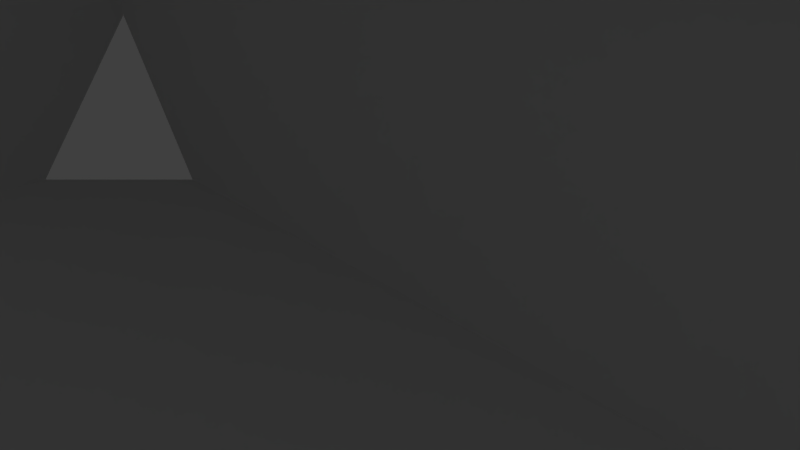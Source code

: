 # Source: room.blend  (saved by Blender 2.78.0; exported with 4.5.12 LTS)
import bpy
from mathutils import Matrix  # noqa: F401  (used for matrix-valued properties, if any)

bpy.ops.wm.read_factory_settings(use_empty=True)
scene = bpy.context.scene
scene.name = 'Scene'

# ---- collections
col_collection_1 = bpy.data.collections.new('Collection 1'); scene.collection.children.link(col_collection_1)

# ---- materials (node trees are filled in below, after node groups)
mat_material = bpy.data.materials.new('Material')
mat_material.alpha_threshold = 0.0
mat_material.use_transparent_shadow = False
mat_material.roughness = 0.5
mat_material.line_color = (0.0, 0.0, 0.0, 1.0)

# ---- material node trees

# ---- world
world_world = bpy.data.worlds.new('World'); scene.world = world_world
world_world.color = (0.05088, 0.05088, 0.05088)
world_world.use_sun_shadow = False
world_world.sun_shadow_jitter_overblur = 0.0
world_world.cycles.sampling_method = 'MANUAL'

# ---- cameras
cam_camera = bpy.data.cameras.new('Camera')
cam_camera.clip_end = 100.0
cam_camera.lens = 35.0
cam_camera.sensor_width = 32.0
cam_camera.sensor_height = 18.0
cam_camera.ortho_scale = 7.314
cam_camera.dof.focus_distance = 0.0
cam_camera.dof.aperture_fstop = 128.0

# ---- lights
light_lamp = bpy.data.lights.new('Lamp', 'POINT')
light_lamp.transmission_factor = 0.0
light_lamp.cutoff_distance = 30.0
light_lamp.energy = 100.0
light_lamp.shadow_buffer_clip_start = 1.001
light_lamp.shadow_soft_size = 0.1
light_lamp.shadow_maximum_resolution = 0.006
light_lamp.use_absolute_resolution = True

# ---- meshes
me_cube = bpy.data.meshes.new('Cube')
me_cube.from_pydata([(1.0, 1.0, -1.057), (1.0, -1.0, -1.057), (-1.0, -1.0, -1.057), (-1.0, 1.0, -1.057), (1.0, 1.0, -0.9035), (1.0, -1.0, -0.9035), (-1.0, -1.0, -0.9035), (-1.0, 1.0, -0.9035), (-0.8086, 1.0, -1.057), (-0.8086, -1.0, -1.057), (-0.8086, 1.0, -0.9035), (-0.8086, -1.0, -0.9035), (1.0, 0.823, -1.057), (-1.0, 0.823, -1.057), (1.0, 0.823, -0.9035), (-1.0, 0.823, -0.9035), (-0.8086, 0.823, -0.9035), (-0.8086, 0.823, -1.057), (-0.8086, 1.0, 0.8455), (-1.0, 1.0, 0.8455), (-0.8086, -1.0, 0.8455), (-1.0, -1.0, 0.8455), (-1.0, 0.823, 0.8455), (1.0, 1.0, 0.8455), (-0.8086, 0.823, 0.8455), (1.0, 0.823, 0.8455), (1.0, 0.823, -0.4335), (1.0, 1.0, -0.4335), (-1.0, 0.823, -0.4335), (-1.0, 1.0, -0.4335), (-0.8086, 1.0, -0.4335), (-0.8086, 0.823, -0.4335), (-0.8086, -1.0, -0.4335), (-1.0, -1.0, -0.4335), (1.0, 1.0, 0.4481), (-1.0, 0.823, 0.4481), (-0.8086, 0.823, 0.4481), (-1.0, -1.0, 0.4481), (1.0, 0.823, 0.4481), (-1.0, 1.0, 0.4481), (-0.8086, 1.0, 0.4481), (-0.8086, -1.0, 0.4481), (0.7229, 1.0, -1.057), (0.7229, -1.0, -1.057), (0.7229, 1.0, -0.9035), (0.7229, -1.0, -0.9035), (0.7229, 0.823, -1.057), (0.7229, 0.823, -0.9035), (0.7229, 1.0, 0.8455), (0.7229, 0.823, 0.8455), (0.7229, 1.0, -0.4335), (0.7229, 0.823, -0.4335), (0.7229, 1.0, 0.4481), (0.7229, 0.823, 0.4481), (-0.6302, 1.0, -1.057), (-0.6302, -1.0, -1.057), (-0.6302, 1.0, -0.9035), (-0.6302, -1.0, -0.9035), (-0.6302, 0.823, -1.057), (-0.6302, 1.0, 0.8455), (-0.6302, 0.823, -0.4335), (-0.6302, 0.823, 0.4481), (-0.6302, 0.823, -0.9035), (-0.6302, 0.823, 0.8455), (-0.6302, 1.0, -0.4335), (-0.6302, 1.0, 0.4481), (-0.687, 1.0, -1.057), (-0.687, -1.0, -1.057), (-0.687, 1.0, -0.9035), (-0.687, -1.0, -0.9035), (-0.687, 0.823, -1.057), (-0.687, 1.0, 0.8455), (-0.687, 0.823, -0.4335), (-0.687, 0.823, 0.4481), (-0.687, 0.823, -0.9035), (-0.687, 0.823, 0.8455), (-0.687, 1.0, -0.4335), (-0.687, 1.0, 0.4481), (0.7936, 0.823, -0.9035), (0.7936, 0.823, 0.8455), (0.7936, 1.0, -0.4335), (0.7936, 1.0, 0.4481), (0.7936, 1.0, -1.057), (0.7936, -1.0, -1.057), (0.7936, 1.0, -0.9035), (0.7936, -1.0, -0.9035), (0.7936, 0.823, -1.057), (0.7936, 1.0, 0.8455), (0.7936, 0.823, -0.4335), (0.7936, 0.823, 0.4481), (1.0, 1.0, 0.5073), (-1.0, 0.823, 0.5073), (-0.8086, 0.823, 0.5073), (-1.0, -1.0, 0.5073), (1.0, 0.823, 0.5073), (-1.0, 1.0, 0.5073), (-0.8086, 1.0, 0.5073), (-0.8086, -1.0, 0.5073), (0.7229, 1.0, 0.5073), (0.7229, 0.823, 0.5073), (-0.6302, 0.823, 0.5073), (-0.6302, 1.0, 0.5073), (-0.687, 0.823, 0.5073), (-0.687, 1.0, 0.5073), (0.7936, 1.0, 0.5073), (0.7936, 0.823, 0.5073), (1.0, 0.823, -0.4838), (-1.0, 1.0, -0.4838), (-0.8086, 1.0, -0.4838), (-0.8086, -1.0, -0.4838), (1.0, 1.0, -0.4838), (-1.0, 0.823, -0.4838), (-0.8086, 0.823, -0.4838), (-1.0, -1.0, -0.4838), (0.7229, 0.823, -0.4838), (0.7229, 1.0, -0.4838), (-0.6302, 0.823, -0.4838), (-0.6302, 1.0, -0.4838), (-0.687, 0.823, -0.4838), (-0.687, 1.0, -0.4838), (0.7936, 1.0, -0.4838), (0.7936, 0.823, -0.4838), (0.7936, 0.7664, -0.4335), (0.7229, 0.7664, -0.4335), (0.7936, 0.7664, 0.4481), (0.7229, 0.7664, 0.4481), (0.7229, 0.7664, -0.4838), (-0.6302, 0.7664, -0.4335), (-0.6302, 0.7664, 0.4481), (-0.6302, 0.7664, -0.4838), (-0.687, 0.7664, -0.4335), (-0.687, 0.7664, 0.4481), (-0.687, 0.7664, -0.4838), (0.7936, 0.7664, -0.4838), (0.7229, 0.7664, 0.5073), (-0.6302, 0.7664, 0.5073), (-0.687, 0.7664, 0.5073), (0.7936, 0.7664, 0.5073), (-0.8086, -3.036, -1.057), (-1.0, -3.036, -1.057), (1.0, -3.036, -1.057), (1.0, -3.036, -0.9035), (-1.0, -3.036, -0.9035), (-0.8086, -3.036, -0.9035), (-0.687, -3.036, -1.057), (-0.687, -3.036, -0.9035), (-0.8086, -3.036, 0.8455), (-1.0, -3.036, 0.8455), (-0.8086, -3.036, -0.4838), (-1.0, -3.036, 0.5073), (-0.8086, -3.036, 0.4481), (-0.8086, -3.036, -0.4335), (-1.0, -3.036, -0.4838), (-1.0, -3.036, -0.4335), (-1.0, -3.036, 0.4481), (-0.8086, -3.036, 0.5073), (0.7936, -3.036, -1.057), (0.7229, -3.036, -1.057), (0.7936, -3.036, -0.9035), (0.7229, -3.036, -0.9035), (-0.6302, -3.036, -1.057), (-0.6302, -3.036, -0.9035), (2.434, 0.823, -1.057), (2.434, -1.0, -1.057), (2.434, 1.0, -1.057), (2.434, 1.0, -0.9035), (2.434, -1.0, -0.9035), (2.434, 0.823, -0.9035), (2.434, 0.823, -0.4838), (2.434, 1.0, 0.5073), (2.434, 1.0, 0.8455), (2.434, 0.823, 0.8455), (2.434, 0.823, 0.4481), (2.434, 0.823, -0.4335), (2.434, 1.0, -0.4838), (2.434, 1.0, -0.4335), (2.434, 1.0, 0.4481), (2.434, 0.823, 0.5073), (2.434, -3.036, -0.9035), (2.434, -3.036, -1.057)], [], [(17, 9, 2, 13), (96, 95, 19, 18), (34, 90, 169, 176), (21, 93, 149, 147), (13, 15, 7, 3), (10, 8, 3, 7), (68, 66, 8, 10), (32, 41, 150, 151), (74, 16, 11, 69), (70, 67, 9, 17), (66, 70, 17, 8), (95, 91, 22, 19), (2, 6, 15, 13), (0, 4, 165, 164), (106, 14, 167, 168), (8, 17, 13, 3), (24, 22, 21, 20), (71, 18, 24, 75), (18, 19, 22, 24), (97, 92, 24, 20), (105, 94, 25, 79), (103, 96, 18, 71), (91, 93, 21, 22), (97, 20, 146, 155), (57, 69, 145, 161), (111, 113, 33, 28), (119, 108, 30, 76), (121, 106, 26, 88), (109, 112, 31, 32), (140, 1, 163, 179), (107, 111, 28, 29), (108, 107, 29, 30), (11, 109, 148, 143), (28, 33, 37, 35), (76, 30, 40, 77), (88, 26, 38, 89), (32, 31, 36, 41), (94, 38, 172, 177), (29, 28, 35, 39), (30, 29, 39, 40), (61, 60, 64, 65), (80, 50, 52, 81), (60, 61, 128, 127), (120, 115, 50, 80), (104, 98, 48, 87), (100, 99, 49, 63), (87, 48, 49, 79), (82, 86, 46, 42), (86, 83, 43, 46), (78, 47, 45, 85), (85, 45, 159, 158), (84, 82, 42, 44), (102, 100, 63, 75), (88, 89, 124, 122), (51, 60, 127, 123), (64, 60, 51, 50), (115, 117, 64, 50), (98, 101, 59, 48), (48, 59, 63, 49), (42, 46, 58, 54), (46, 43, 55, 58), (47, 62, 57, 45), (55, 43, 157, 160), (44, 42, 54, 56), (53, 52, 50, 51), (65, 52, 53, 61), (31, 72, 73, 36), (112, 118, 72, 31), (92, 102, 75, 24), (64, 76, 77, 65), (117, 119, 76, 64), (101, 103, 71, 59), (59, 71, 75, 63), (54, 58, 70, 66), (58, 55, 67, 70), (62, 74, 69, 57), (37, 33, 153, 154), (56, 54, 66, 68), (4, 0, 82, 84), (109, 32, 151, 148), (14, 78, 85, 5), (12, 1, 83, 86), (0, 12, 86, 82), (23, 87, 79, 25), (90, 104, 87, 23), (110, 120, 80, 27), (27, 80, 81, 34), (114, 121, 133, 126), (116, 114, 126, 129), (99, 105, 79, 49), (72, 118, 132, 130), (34, 81, 104, 90), (65, 77, 103, 101), (36, 73, 102, 92), (52, 65, 101, 98), (105, 99, 134, 137), (118, 116, 129, 132), (81, 52, 98, 104), (69, 11, 143, 145), (35, 37, 93, 91), (77, 40, 96, 103), (89, 38, 94, 105), (41, 36, 92, 97), (4, 110, 174, 165), (39, 35, 91, 95), (40, 39, 95, 96), (47, 78, 121, 114), (4, 84, 120, 110), (56, 68, 119, 117), (16, 74, 118, 112), (44, 56, 117, 115), (74, 62, 116, 118), (84, 44, 115, 120), (62, 47, 114, 116), (10, 7, 107, 108), (7, 15, 111, 107), (14, 5, 166, 167), (11, 16, 112, 109), (78, 14, 106, 121), (68, 10, 108, 119), (15, 6, 113, 111), (5, 85, 158, 141), (129, 126, 123, 127), (132, 129, 127, 130), (130, 127, 128, 131), (123, 122, 124, 125), (126, 133, 122, 123), (125, 124, 137, 134), (131, 128, 135, 136), (128, 125, 134, 135), (102, 73, 131, 136), (61, 53, 125, 128), (121, 88, 122, 133), (100, 102, 136, 135), (99, 100, 135, 134), (89, 105, 137, 124), (53, 51, 123, 125), (73, 72, 130, 131), (138, 143, 142, 139), (144, 145, 143, 138), (149, 155, 146, 147), (152, 148, 151, 153), (153, 151, 150, 154), (156, 158, 159, 157), (157, 159, 161, 160), (160, 161, 145, 144), (140, 141, 158, 156), (154, 150, 155, 149), (142, 143, 148, 152), (2, 9, 138, 139), (33, 113, 152, 153), (45, 57, 161, 159), (20, 21, 147, 146), (90, 23, 170, 169), (113, 6, 142, 152), (41, 97, 155, 150), (93, 37, 154, 149), (83, 1, 140, 156), (9, 67, 144, 138), (6, 2, 139, 142), (43, 83, 156, 157), (67, 55, 160, 144), (162, 167, 166, 163), (164, 165, 167, 162), (177, 169, 170, 171), (168, 174, 175, 173), (173, 175, 176, 172), (172, 176, 169, 177), (167, 165, 174, 168), (163, 166, 178, 179), (141, 140, 179, 178), (38, 26, 173, 172), (5, 141, 178, 166), (110, 27, 175, 174), (26, 106, 168, 173), (27, 34, 176, 175), (12, 0, 164, 162), (25, 94, 177, 171), (1, 12, 162, 163), (23, 25, 171, 170)])
me_cube.materials.append(mat_material)
me_cube.use_remesh_preserve_volume = False
me_cube.use_remesh_preserve_attributes = False
me_cube.use_mirror_vertex_groups = False
me_cube.update()

# ---- objects
ob_cube = bpy.data.objects.new('Cube', me_cube)
ob_lamp = bpy.data.objects.new('Lamp', light_lamp)
ob_camera = bpy.data.objects.new('Camera', cam_camera)

# ---- transforms, parenting, visibility, modifiers, constraints
ob_cube.location = (-18.21, -30.92, 42.45)
ob_cube.scale = (85.24, 85.24, 85.24)
ob_cube.lock_rotations_4d = False
ob_cube.empty_display_type = 'ARROWS'
ob_cube.lineart.crease_threshold = 0.0
ob_lamp.location = (4.076, 1.005, 5.904)
ob_lamp.rotation_euler = (0.6503, 0.05522, 1.866)
ob_lamp.lock_rotations_4d = False
ob_lamp.empty_display_type = 'ARROWS'
ob_lamp.color = (0.0, 0.0, 0.0, 0.0)
ob_lamp.lineart.crease_threshold = 0.0
ob_camera.location = (7.481, -6.508, 5.344)
ob_camera.rotation_euler = (1.109, 0.0, 0.8149)
ob_camera.lock_rotations_4d = False
ob_camera.empty_display_type = 'ARROWS'
ob_camera.color = (0.0, 0.0, 0.0, 0.0)
ob_camera.display_type = 'WIRE'
ob_camera.lineart.crease_threshold = 0.0

# ---- collection membership
col_collection_1.objects.link(ob_cube)
col_collection_1.objects.link(ob_lamp)
col_collection_1.objects.link(ob_camera)

# ---- scene / render settings (as saved in the file)
scene.camera = ob_camera
scene.frame_start = 1; scene.frame_end = 250; scene.frame_set(1)
scene.render.engine = 'BLENDER_EEVEE_NEXT'
scene.render.resolution_percentage = 50
scene.render.dither_intensity = 0.0
scene.cycles.use_denoising = False
scene.cycles.samples = 128
scene.cycles.sampling_pattern = 'TABULATED_SOBOL'
scene.cycles.light_sampling_threshold = 0.0
scene.cycles.use_adaptive_sampling = False
scene.cycles.use_light_tree = False
scene.cycles.blur_glossy = 0.0
scene.cycles.sample_clamp_indirect = 0.0
scene.view_settings.view_transform = 'Standard'
bpy.context.view_layer.update()
